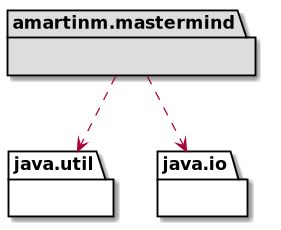

The diagram above was rendered by PlantUML. Its source (embedded in the PNG):
@startuml
package amartinm.mastermind #DDDDDD { }
package java.util{ }
package java.io{ }

amartinm.mastermind .down.> java.util
amartinm.mastermind .down.> java.io

@enduml